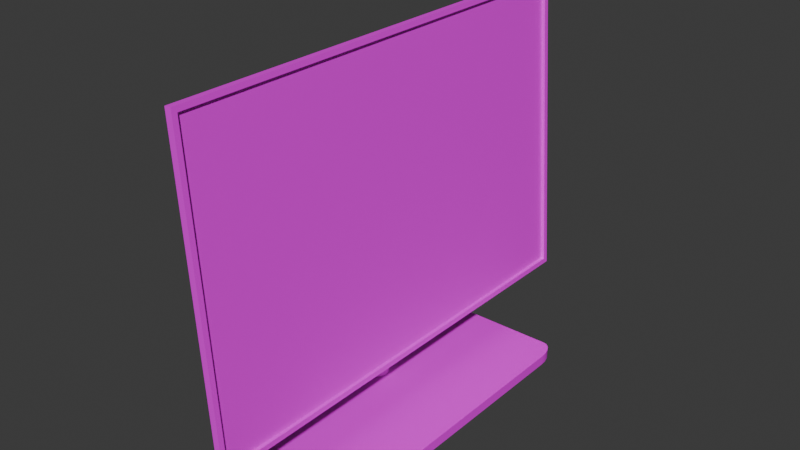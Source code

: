 # Source: monitor.blend  (saved by Blender 4.5.90; exported with 4.5.12 LTS)
import bpy
from mathutils import Matrix  # noqa: F401  (used for matrix-valued properties, if any)

bpy.ops.wm.read_factory_settings(use_empty=True)
scene = bpy.context.scene
scene.name = 'Scene'

# ---- images (referenced by path relative to the original .blend; pixels are not part of the script)
import os
ASSET_DIR = os.environ.get("B2B_ASSET_DIR", "")  # directory of the original .blend (textures are referenced by path, not embedded)
HERE = os.path.dirname(os.path.abspath(__file__))  # packed textures are extracted next to this script under _unpacked/

def load_image(name, relpath, width, height, colorspace="sRGB"):
    """Load a texture the original file referenced (path relative to the .blend, or extracted next to this script)."""
    p = next((c for c in (os.path.join(HERE, relpath), os.path.join(ASSET_DIR, relpath)) if relpath and os.path.exists(c)), "")
    if p:
        img = bpy.data.images.load(p, check_existing=True)
        img.name = name
    else:  # same state as the original file: an image datablock whose file is absent (Cycles renders it pink)
        img = bpy.data.images.new(name, width, height)
        img.source = "FILE"
        img.filepath = "//" + (relpath or name)
    img.colorspace_settings.name = colorspace
    return img
img_black_plastic_png = load_image('black_plastic.png', 'black_plastic.png', 1024, 1024, 'sRGB')
img_screen = load_image('screen', 'screen.png', 1024, 1024, 'sRGB')

# ---- materials (node trees are filled in below, after node groups)
mat_black_plastic = bpy.data.materials.new('black_plastic')
mat_black_plastic.alpha_threshold = 0.0
mat_black_plastic.roughness = 0.5
mat_black_plastic.line_color = (0.0, 0.0, 0.0, 1.0)
mat_screen = bpy.data.materials.new('screen')

# ---- material node trees
mat_black_plastic.use_nodes = True; mat_black_plastic.node_tree.nodes.clear()
_N = mat_black_plastic.node_tree.nodes; _L = mat_black_plastic.node_tree.links
n0 = _N.new('ShaderNodeOutputMaterial'); n0.name = 'Material Output'; n0.location = (332, 119)
n1 = _N.new('ShaderNodeBsdfPrincipled'); n1.name = 'Principled BSDF'; n1.location = (-68, 119)
n1.inputs[3].default_value = 1.45
n2 = _N.new('ShaderNodeTexImage'); n2.name = 'Текстура изображения'; n2.location = (-424, 128)
n2.image = img_black_plastic_png
_L.new(n1.outputs[0], n0.inputs[0])
_L.new(n2.outputs[0], n1.inputs[0])
n0.is_active_output = True
mat_screen.use_nodes = True; mat_screen.node_tree.nodes.clear()
_N = mat_screen.node_tree.nodes; _L = mat_screen.node_tree.links
n0 = _N.new('ShaderNodeBsdfPrincipled'); n0.name = 'Принципиальный BSDF'; n0.location = (-200, 100)
n1 = _N.new('ShaderNodeOutputMaterial'); n1.name = 'Вывод материала'; n1.location = (200, 100)
n2 = _N.new('ShaderNodeTexImage'); n2.name = 'Текстура изображения'; n2.location = (-490, 80)
n2.image = img_screen
_L.new(n0.outputs[0], n1.inputs[0])
_L.new(n2.outputs[0], n0.inputs[0])
n1.is_active_output = True

# ---- world
world_world = bpy.data.worlds.new('World'); scene.world = world_world
world_world.use_nodes = True; world_world.node_tree.nodes.clear()
_N = world_world.node_tree.nodes; _L = world_world.node_tree.links
n0 = _N.new('ShaderNodeOutputWorld'); n0.name = 'World Output'; n0.location = (200, 100)
n1 = _N.new('ShaderNodeBackground'); n1.name = 'Background'; n1.location = (-200, 100)
n1.inputs[0].default_value = (0.05088, 0.05088, 0.05088, 1.0)
_L.new(n1.outputs[0], n0.inputs[0])
n0.is_active_output = True
world_world.color = (0.05088, 0.05088, 0.05088)
world_world.sun_shadow_jitter_overblur = 0.0

# ---- meshes
me_monitor = bpy.data.meshes.new('monitor')
me_monitor.from_pydata([(0.1063, 0.225, 8.941e-10), (0.125, 0.1912, 8.941e-10), (0.112, 0.2233, 8.941e-10), (0.1173, 0.2186, 8.941e-10), (0.1214, 0.2111, 8.941e-10), (0.1241, 0.2017, 8.941e-10), (0.125, -0.1912, 8.941e-10), (0.1063, -0.225, 8.941e-10), (0.1241, -0.2017, 8.941e-10), (0.1214, -0.2111, 8.941e-10), (0.1173, -0.2186, 8.941e-10), (0.112, -0.2233, 8.941e-10), (-0.125, 0.1912, 8.941e-10), (-0.1063, 0.225, 8.941e-10), (-0.1241, 0.2017, 8.941e-10), (-0.1214, 0.2111, 8.941e-10), (-0.1173, 0.2186, 8.941e-10), (-0.112, 0.2233, 8.941e-10), (-0.1063, -0.225, 8.941e-10), (-0.125, -0.1912, 8.941e-10), (-0.112, -0.2233, 8.941e-10), (-0.1173, -0.2186, 8.941e-10), (-0.1214, -0.2111, 8.941e-10), (-0.1241, -0.2017, 8.941e-10), (0.1063, -0.225, 0.015), (0.125, -0.1912, 0.015), (0.112, -0.2233, 0.015), (0.1173, -0.2186, 0.015), (0.1214, -0.2111, 0.015), (0.1241, -0.2017, 0.015), (-0.125, -0.1912, 0.015), (-0.1063, -0.225, 0.015), (-0.1241, -0.2017, 0.015), (-0.1214, -0.2111, 0.015), (-0.1173, -0.2186, 0.015), (-0.112, -0.2233, 0.015), (0.125, 0.1912, 0.015), (0.1063, 0.225, 0.015), (0.1241, 0.2017, 0.015), (0.1214, 0.2111, 0.015), (0.1173, 0.2186, 0.015), (0.112, 0.2233, 0.015), (-0.1063, 0.225, 0.015), (-0.125, 0.1912, 0.015), (-0.112, 0.2233, 0.015), (-0.1173, 0.2186, 0.015), (-0.1214, 0.2111, 0.015), (-0.1241, 0.2017, 0.015), (-0.04707, 0.02, 0.015), (-0.04707, 0.024, 0.2817), (-0.03941, 0.01848, 0.015), (-0.03788, 0.02217, 0.2817), (-0.03292, 0.01414, 0.015), (-0.03009, 0.01697, 0.2817), (-0.02859, 0.007654, 0.015), (-0.02489, 0.009184, 0.2817), (-0.02707, 0.0, 0.015), (-0.02307, -2.328e-11, 0.2817), (-0.02859, -0.007654, 0.015), (-0.02489, -0.009184, 0.2817), (-0.03292, -0.01414, 0.015), (-0.03009, -0.01697, 0.2817), (-0.03941, -0.01848, 0.015), (-0.03788, -0.02217, 0.2817), (-0.04707, -0.02, 0.015), (-0.04707, -0.024, 0.2817), (-0.05472, -0.01848, 0.015), (-0.05625, -0.02217, 0.2817), (-0.06121, -0.01414, 0.015), (-0.06404, -0.01697, 0.2817), (-0.06554, -0.007654, 0.015), (-0.06924, -0.009184, 0.2817), (-0.06707, 0.0, 0.015), (-0.07107, -2.328e-11, 0.2817), (-0.06554, 0.007654, 0.015), (-0.06924, 0.009184, 0.2817), (-0.06121, 0.01414, 0.015), (-0.06404, 0.01697, 0.2817), (-0.05472, 0.01848, 0.015), (-0.05625, 0.02217, 0.2817), (-0.04627, 0.024, 0.2887), (-0.03732, 0.02217, 0.2867), (-0.02973, 0.01697, 0.2849), (-0.02465, 0.009184, 0.2838), (-0.02287, -2.328e-11, 0.2834), (-0.02465, -0.009184, 0.2838), (-0.02973, -0.01697, 0.2849), (-0.03732, -0.02217, 0.2867), (-0.04627, -0.024, 0.2887), (-0.05522, -0.02217, 0.2908), (-0.06282, -0.01697, 0.2925), (-0.06789, -0.009184, 0.2937), (-0.06967, -2.328e-11, 0.2941), (-0.06789, 0.009184, 0.2937), (-0.06282, 0.01697, 0.2925), (-0.05522, 0.02217, 0.2908), (-0.04393, 0.024, 0.2954), (-0.03565, 0.02217, 0.2914), (-0.02864, 0.01697, 0.2881), (-0.02395, 0.009184, 0.2858), (-0.0223, -2.328e-11, 0.285), (-0.02395, -0.009184, 0.2858), (-0.02864, -0.01697, 0.2881), (-0.03565, -0.02217, 0.2914), (-0.04393, -0.024, 0.2954), (-0.0522, -0.02217, 0.2994), (-0.05922, -0.01697, 0.3028), (-0.0639, -0.009184, 0.305), (-0.06555, -2.328e-11, 0.3058), (-0.0639, 0.009184, 0.305), (-0.05922, 0.01697, 0.3028), (-0.0522, 0.02217, 0.2994), (-0.04015, 0.024, 0.3014), (-0.03297, 0.02217, 0.2957), (-0.02688, 0.01697, 0.2908), (-0.02281, 0.009184, 0.2876), (-0.02139, -2.328e-11, 0.2865), (-0.02281, -0.009184, 0.2876), (-0.02688, -0.01697, 0.2908), (-0.03297, -0.02217, 0.2957), (-0.04015, -0.024, 0.3014), (-0.04733, -0.02217, 0.3072), (-0.05342, -0.01697, 0.312), (-0.05749, -0.009184, 0.3153), (-0.05891, -2.328e-11, 0.3164), (-0.05749, 0.009184, 0.3153), (-0.05342, 0.01697, 0.312), (-0.04733, 0.02217, 0.3072), (-0.03513, 0.024, 0.3064), (-0.02941, 0.02217, 0.2993), (-0.02455, 0.01697, 0.2932), (-0.02131, 0.009184, 0.2891), (-0.02017, -2.328e-11, 0.2877), (-0.02131, -0.009184, 0.2891), (-0.02455, -0.01697, 0.2932), (-0.02941, -0.02217, 0.2993), (-0.03513, -0.024, 0.3064), (-0.04086, -0.02217, 0.3136), (-0.04571, -0.01697, 0.3197), (-0.04896, -0.009184, 0.3238), (-0.0501, -2.328e-11, 0.3252), (-0.04896, 0.009184, 0.3238), (-0.04571, 0.01697, 0.3197), (-0.04086, 0.02217, 0.3136), (-0.02912, 0.024, 0.3102), (-0.02514, 0.02217, 0.3019), (-0.02176, 0.01697, 0.2949), (-0.0195, 0.009184, 0.2902), (-0.01871, -2.328e-11, 0.2886), (-0.0195, -0.009184, 0.2902), (-0.02176, -0.01697, 0.2949), (-0.02514, -0.02217, 0.3019), (-0.02912, -0.024, 0.3102), (-0.03311, -0.02217, 0.3185), (-0.03649, -0.01697, 0.3255), (-0.03874, -0.009184, 0.3302), (-0.03954, -2.328e-11, 0.3318), (-0.03874, 0.009184, 0.3302), (-0.03649, 0.01697, 0.3255), (-0.03311, 0.02217, 0.3185), (-0.02242, 0.024, 0.3126), (-0.02038, 0.02217, 0.3036), (-0.01865, 0.01697, 0.296), (-0.01749, 0.009184, 0.291), (-0.01708, -2.328e-11, 0.2892), (-0.01749, -0.009184, 0.291), (-0.01865, -0.01697, 0.296), (-0.02038, -0.02217, 0.3036), (-0.02242, -0.024, 0.3126), (-0.02447, -0.02217, 0.3215), (-0.0262, -0.01697, 0.3291), (-0.02736, -0.009184, 0.3342), (-0.02776, -2.328e-11, 0.336), (-0.02736, 0.009184, 0.3342), (-0.0262, 0.01697, 0.3291), (-0.02447, 0.02217, 0.3215), (-0.01537, 0.024, 0.3134), (-0.01537, 0.02217, 0.3042), (-0.01537, 0.01697, 0.2964), (-0.01537, 0.009184, 0.2912), (-0.01537, -2.328e-11, 0.2894), (-0.01537, -0.009184, 0.2912), (-0.01537, -0.01697, 0.2964), (-0.01537, -0.02217, 0.3042), (-0.01537, -0.024, 0.3134), (-0.01537, -0.02217, 0.3225), (-0.01537, -0.01697, 0.3303), (-0.01537, -0.009184, 0.3355), (-0.01537, -2.328e-11, 0.3374), (-0.01537, 0.009184, 0.3355), (-0.01537, 0.01697, 0.3303), (-0.01537, 0.02217, 0.3225), (-0.01229, 0.08, 0.3912), (-0.001749, 0.08, 0.2316), (-0.01229, -0.08, 0.3912), (-0.001749, -0.08, 0.2316), (-0.02227, 0.08, 0.3906), (-0.01173, 0.08, 0.2309), (-0.02227, -0.08, 0.3906), (-0.01173, -0.08, 0.2309), (-0.02283, -0.36, 0.5509), (-0.02283, 0.36, 0.5509), (0.008793, 0.36, 0.07194), (0.008793, -0.36, 0.07194), (-0.01233, -0.352, 0.5436), (-0.01233, 0.352, 0.5436), (0.01824, 0.352, 0.08058), (0.01824, -0.352, 0.08058), (-0.01285, -0.36, 0.5516), (-0.01285, 0.36, 0.5516), (0.01877, 0.36, 0.0726), (0.01877, -0.36, 0.0726), (-0.01732, -0.352, 0.5432), (-0.01732, 0.352, 0.5432), (0.01325, 0.352, 0.08025), (0.01325, -0.352, 0.08025)], [], [(36, 1, 5, 38), (38, 5, 4, 39), (39, 4, 3, 40), (40, 3, 2, 41), (41, 2, 0, 37), (18, 31, 35, 20), (20, 35, 34, 21), (21, 34, 33, 22), (22, 33, 32, 23), (23, 32, 30, 19), (24, 7, 11, 26), (26, 11, 10, 27), (27, 10, 9, 28), (28, 9, 8, 29), (29, 8, 6, 25), (42, 13, 17, 44), (44, 17, 16, 45), (45, 16, 15, 46), (46, 15, 14, 47), (47, 14, 12, 43), (13, 42, 37, 0), (1, 36, 25, 6), (12, 14, 15, 16, 17, 13, 0, 2, 3, 4, 5, 1, 6, 8, 9, 10, 11, 7, 18, 20, 21, 22, 23, 19), (7, 24, 31, 18), (19, 30, 43, 12), (24, 26, 27, 28, 29, 25, 36, 38, 39, 40, 41, 37, 42, 44, 45, 46, 47, 43, 30, 32, 33, 34, 35, 31), (48, 49, 51, 50), (50, 51, 53, 52), (52, 53, 55, 54), (54, 55, 57, 56), (56, 57, 59, 58), (58, 59, 61, 60), (60, 61, 63, 62), (62, 63, 65, 64), (64, 65, 67, 66), (66, 67, 69, 68), (68, 69, 71, 70), (70, 71, 73, 72), (72, 73, 75, 74), (74, 75, 77, 76), (79, 77, 94, 95), (76, 77, 79, 78), (78, 79, 49, 48), (48, 50, 52, 54, 56, 58, 60, 62, 64, 66, 68, 70, 72, 74, 76, 78), (91, 90, 106, 107), (55, 53, 82, 83), (65, 63, 87, 88), (51, 49, 80, 81), (75, 73, 92, 93), (61, 59, 85, 86), (71, 69, 90, 91), (49, 79, 95, 80), (57, 55, 83, 84), (67, 65, 88, 89), (77, 75, 93, 94), (53, 51, 81, 82), (63, 61, 86, 87), (73, 71, 91, 92), (59, 57, 84, 85), (69, 67, 89, 90), (97, 96, 112, 113), (84, 83, 99, 100), (92, 91, 107, 108), (85, 84, 100, 101), (93, 92, 108, 109), (86, 85, 101, 102), (94, 93, 109, 110), (87, 86, 102, 103), (95, 94, 110, 111), (88, 87, 103, 104), (81, 80, 96, 97), (80, 95, 111, 96), (89, 88, 104, 105), (82, 81, 97, 98), (90, 89, 105, 106), (83, 82, 98, 99), (118, 117, 133, 134), (96, 111, 127, 112), (105, 104, 120, 121), (98, 97, 113, 114), (106, 105, 121, 122), (99, 98, 114, 115), (107, 106, 122, 123), (100, 99, 115, 116), (108, 107, 123, 124), (101, 100, 116, 117), (109, 108, 124, 125), (102, 101, 117, 118), (110, 109, 125, 126), (103, 102, 118, 119), (111, 110, 126, 127), (104, 103, 119, 120), (139, 138, 154, 155), (126, 125, 141, 142), (119, 118, 134, 135), (127, 126, 142, 143), (120, 119, 135, 136), (113, 112, 128, 129), (112, 127, 143, 128), (121, 120, 136, 137), (114, 113, 129, 130), (122, 121, 137, 138), (115, 114, 130, 131), (123, 122, 138, 139), (116, 115, 131, 132), (124, 123, 139, 140), (117, 116, 132, 133), (125, 124, 140, 141), (144, 159, 175, 160), (132, 131, 147, 148), (140, 139, 155, 156), (133, 132, 148, 149), (141, 140, 156, 157), (134, 133, 149, 150), (142, 141, 157, 158), (135, 134, 150, 151), (143, 142, 158, 159), (136, 135, 151, 152), (129, 128, 144, 145), (128, 143, 159, 144), (137, 136, 152, 153), (130, 129, 145, 146), (138, 137, 153, 154), (131, 130, 146, 147), (174, 173, 189, 190), (153, 152, 168, 169), (146, 145, 161, 162), (154, 153, 169, 170), (147, 146, 162, 163), (155, 154, 170, 171), (148, 147, 163, 164), (156, 155, 171, 172), (149, 148, 164, 165), (157, 156, 172, 173), (150, 149, 165, 166), (158, 157, 173, 174), (151, 150, 166, 167), (159, 158, 174, 175), (152, 151, 167, 168), (145, 144, 160, 161), (177, 176, 191, 190, 189, 188, 187, 186, 185, 184, 183, 182, 181, 180, 179, 178), (167, 166, 182, 183), (175, 174, 190, 191), (168, 167, 183, 184), (161, 160, 176, 177), (160, 175, 191, 176), (169, 168, 184, 185), (162, 161, 177, 178), (170, 169, 185, 186), (163, 162, 178, 179), (171, 170, 186, 187), (164, 163, 179, 180), (172, 171, 187, 188), (165, 164, 180, 181), (173, 172, 188, 189), (166, 165, 181, 182), (194, 200, 201, 192), (194, 198, 199, 195), (198, 196, 197, 199), (196, 192, 193, 197), (194, 192, 196, 198), (199, 197, 193, 195), (202, 210, 211, 203), (195, 203, 200, 194), (192, 201, 202, 193), (193, 202, 203, 195), (205, 213, 214, 206), (200, 208, 209, 201), (203, 211, 208, 200), (201, 209, 210, 202), (205, 209, 208, 204), (206, 210, 209, 205), (207, 211, 210, 206), (204, 208, 211, 207), (213, 212, 215, 214), (206, 214, 215, 207), (204, 212, 213, 205), (207, 215, 212, 204)])
me_monitor.polygons.foreach_set('use_smooth', [1, 1, 1, 1, 1, 1, 1, 1, 1, 1, 1, 1, 1, 1, 1, 1, 1, 1, 1, 1, 1, 1, 1, 1, 1, 1, 1, 1, 1, 1, 1, 1, 1, 1, 1, 1, 1, 1, 1, 1, 1, 1, 1, 1, 1, 1, 1, 1, 1, 1, 1, 1, 1, 1, 1, 1, 1, 1, 1, 1, 1, 1, 1, 1, 1, 1, 1, 1, 1, 1, 1, 1, 1, 1, 1, 1, 1, 1, 1, 1, 1, 1, 1, 1, 1, 1, 1, 1, 1, 1, 1, 1, 1, 1, 1, 1, 1, 1, 1, 1, 1, 1, 1, 1, 1, 1, 1, 1, 1, 1, 1, 1, 1, 1, 1, 1, 1, 1, 1, 1, 1, 1, 1, 1, 1, 1, 1, 1, 1, 1, 1, 1, 1, 1, 1, 1, 1, 1, 1, 1, 1, 1, 1, 1, 1, 1, 1, 1, 1, 1, 1, 1, 1, 1, 1, 1, 0, 0, 0, 0, 0, 0, 0, 0, 0, 0, 0, 0, 0, 0, 0, 0, 0, 0, 0, 0, 0, 0])
me_monitor.polygons.foreach_set('material_index', [0, 0, 0, 0, 0, 0, 0, 0, 0, 0, 0, 0, 0, 0, 0, 0, 0, 0, 0, 0, 0, 0, 0, 0, 0, 0, 0, 0, 0, 0, 0, 0, 0, 0, 0, 0, 0, 0, 0, 0, 0, 0, 0, 0, 0, 0, 0, 0, 0, 0, 0, 0, 0, 0, 0, 0, 0, 0, 0, 0, 0, 0, 0, 0, 0, 0, 0, 0, 0, 0, 0, 0, 0, 0, 0, 0, 0, 0, 0, 0, 0, 0, 0, 0, 0, 0, 0, 0, 0, 0, 0, 0, 0, 0, 0, 0, 0, 0, 0, 0, 0, 0, 0, 0, 0, 0, 0, 0, 0, 0, 0, 0, 0, 0, 0, 0, 0, 0, 0, 0, 0, 0, 0, 0, 0, 0, 0, 0, 0, 0, 0, 0, 0, 0, 0, 0, 0, 0, 0, 0, 0, 0, 0, 0, 0, 0, 0, 0, 0, 0, 0, 0, 0, 0, 0, 0, 0, 0, 0, 0, 0, 0, 0, 0, 0, 0, 0, 0, 0, 0, 0, 0, 0, 0, 1, 0, 0, 0])
_k = set([(0, 2), (0, 13), (1, 5), (1, 6), (2, 3), (3, 4), (4, 5), (6, 8), (7, 11), (7, 18), (8, 9), (9, 10), (10, 11), (12, 14), (12, 19), (13, 17), (14, 15), (15, 16), (16, 17), (18, 20), (19, 23), (20, 21), (21, 22), (22, 23), (24, 26), (24, 31), (25, 29), (25, 36), (26, 27), (27, 28), (28, 29), (30, 32), (30, 43), (31, 35), (32, 33), (33, 34), (34, 35), (36, 38), (37, 41), (37, 42), (38, 39), (39, 40), (40, 41), (42, 44), (43, 47), (44, 45), (45, 46), (46, 47), (48, 50), (48, 78), (50, 52), (52, 54), (54, 56), (56, 58), (58, 60), (60, 62), (62, 64), (64, 66), (66, 68), (68, 70), (70, 72), (72, 74), (74, 76), (76, 78), (176, 177), (176, 191), (177, 178), (178, 179), (179, 180), (180, 181), (181, 182), (182, 183), (183, 184), (184, 185), (185, 186), (186, 187), (187, 188), (188, 189), (189, 190), (190, 191)])
me_monitor.attributes.new('sharp_edge', 'BOOLEAN', 'EDGE').data.foreach_set('value', [ (min(e.vertices), max(e.vertices)) in _k for e in me_monitor.edges])
_uv = me_monitor.uv_layers.new(name='UVMap')
_uv.uv.foreach_set('vector', [0.625, 0.5188, 0.375, 0.5188, 0.3741, 0.513, 0.625, 0.5115, 0.625, 0.5115, 0.3741, 0.513, 0.3715, 0.5077, 0.625, 0.5026, 0.625, 0.5026, 0.3715, 0.5077, 0.3674, 0.5033, 0.625, 0.4941, 0.625, 0.4941, 0.3674, 0.5033, 0.3623, 0.5006, 0.625, 0.4874, 0.625, 0.4874, 0.3623, 0.5006, 0.362, 0.4943, 0.625, 0.4812, 0.375, 0.9812, 0.625, 0.9812, 0.625, 0.987, 0.375, 0.987, 0.375, 0.987, 0.625, 0.987, 0.625, 1.0, 0.375, 1.0, 0.375, 0.0, 0.625, 0.02476, 0.625, 0.01655, 0.375, 0.007729, 0.375, 0.007729, 0.625, 0.01655, 0.625, 0.01511, 0.375, 0.01296, 0.375, 0.01296, 0.625, 0.01511, 0.625, 0.01875, 0.375, 0.01875, 0.625, 0.7166, 0.362, 0.7557, 0.3623, 0.7494, 0.625, 0.712, 0.625, 0.712, 0.3623, 0.7494, 0.3674, 0.7467, 0.625, 0.7257, 0.625, 0.7257, 0.3674, 0.7467, 0.3715, 0.7423, 0.625, 0.7335, 0.625, 0.7335, 0.3715, 0.7423, 0.3741, 0.737, 0.625, 0.7349, 0.625, 0.7349, 0.3741, 0.737, 0.375, 0.7313, 0.625, 0.7312, 0.625, 0.2688, 0.375, 0.2687, 0.375, 0.263, 0.625, 0.2626, 0.625, 0.2626, 0.375, 0.263, 0.375, 0.2577, 0.625, 0.2559, 0.625, 0.2559, 0.375, 0.2577, 0.375, 0.2423, 0.625, 0.2474, 0.625, 0.2474, 0.375, 0.2423, 0.375, 0.237, 0.625, 0.2385, 0.625, 0.2385, 0.375, 0.237, 0.375, 0.2313, 0.625, 0.2313, 0.375, 0.2687, 0.625, 0.2688, 0.625, 0.4812, 0.362, 0.4943, 0.375, 0.5188, 0.625, 0.5188, 0.625, 0.7312, 0.375, 0.7313, 0.125, 0.5188, 0.1259, 0.513, 0.1286, 0.5077, 0.1327, 0.5036, 0.138, 0.5009, 0.1437, 0.5, 0.362, 0.4943, 0.3623, 0.5006, 0.3674, 0.5033, 0.3715, 0.5077, 0.3741, 0.513, 0.375, 0.5188, 0.375, 0.7313, 0.3741, 0.737, 0.3715, 0.7423, 0.3674, 0.7467, 0.3623, 0.7494, 0.362, 0.7557, 0.1437, 0.75, 0.138, 0.7491, 0.1327, 0.7464, 0.1286, 0.7423, 0.1259, 0.737, 0.125, 0.7313, 0.362, 0.7557, 0.625, 0.7166, 0.625, 0.9812, 0.375, 0.9812, 0.375, 0.01875, 0.625, 0.01875, 0.625, 0.2313, 0.375, 0.2313, 0.625, 0.7166, 0.625, 0.712, 0.625, 0.7257, 0.625, 0.7335, 0.625, 0.7349, 0.625, 0.7312, 0.625, 0.5188, 0.625, 0.5115, 0.625, 0.5026, 0.625, 0.4941, 0.625, 0.4874, 0.625, 0.4812, 0.625, 0.2688, 0.625, 0.2626, 0.625, 0.2559, 0.625, 0.2474, 0.625, 0.2385, 0.625, 0.2313, 0.625, 0.01875, 0.625, 0.01511, 0.625, 0.01655, 0.625, 0.02476, 0.625, 0.03923, 0.625, 0.05625, 0.0, 0.0, 0.0, 0.0, 0.0, 0.0, 0.0, 0.0, 0.0, 0.0, 0.0, 0.0, 0.0, 0.0, 0.0, 0.0, 0.0, 0.0, 0.0, 0.0, 0.0, 0.0, 0.0, 0.0, 0.0, 0.0, 0.0, 0.0, 0.0, 0.0, 0.0, 0.0, 0.0, 0.0, 0.0, 0.0, 0.0, 0.0, 0.0, 0.0, 0.0, 0.0, 0.0, 0.0, 0.0, 0.0, 0.0, 0.0, 0.0, 0.0, 0.0, 0.0, 0.0, 0.0, 0.0, 0.0, 0.0, 0.0, 0.0, 0.0, 0.0, 0.0, 0.0, 0.0, 0.0, 0.0, 0.0, 0.0, 0.0, 0.0, 0.0, 0.0, 0.0, 0.0, 0.0, 0.0, 0.0, 0.0, 0.0, 0.0, 0.0, 0.0, 0.0, 0.0, 0.0, 0.0, 0.0, 0.0, 0.0, 0.0, 0.0, 0.0, 0.0, 0.0, 0.0, 0.0, 0.0, 0.0, 0.0, 0.0, 0.0, 0.0, 0.0, 0.0, 0.0, 0.0, 0.0, 0.0, 0.0, 0.0, 0.0, 0.0, 0.0, 0.0, 0.0, 0.0, 0.0, 0.0, 0.0, 0.0, 0.0, 0.0, 0.0, 0.0, 0.0, 0.0, 0.0, 0.0, 0.0, 0.0, 0.0, 0.0, 0.0, 0.0, 0.0, 0.0, 0.0, 0.0, 0.0, 0.0, 0.0, 0.0, 0.0, 0.0, 0.0, 0.0, 0.0, 0.0, 0.0, 0.0, 0.0, 0.0, 0.0, 0.0, 0.0, 0.0, 0.0, 0.0, 0.0, 0.0, 0.0, 0.0, 0.0, 0.0, 0.0, 0.0, 0.0, 0.0, 0.0, 0.0, 0.0, 0.0, 0.0, 0.0, 0.0, 0.0, 0.0, 0.0, 0.0, 0.0, 0.0, 0.0, 0.0, 0.0, 0.0, 0.0, 0.0, 0.0, 0.0, 0.0, 0.0, 0.0, 0.0, 0.0, 0.0, 0.0, 0.0, 0.0, 0.0, 0.0, 0.0, 0.0, 0.0, 0.0, 0.0, 0.0, 0.0, 0.0, 0.0, 0.0, 0.0, 0.0, 0.0, 0.0, 0.0, 0.0, 0.0, 0.0, 0.0, 0.0, 0.0, 0.0, 0.0, 0.0, 0.0, 0.0, 0.0, 0.0, 0.0, 0.0, 0.0, 0.0, 0.0, 0.0, 0.0, 0.0, 0.0, 0.0, 0.0, 0.0, 0.0, 0.0, 0.0, 0.0, 0.0, 0.0, 0.0, 0.0, 0.0, 0.0, 0.0, 0.0, 0.0, 0.0, 0.0, 0.0, 0.0, 0.0, 0.0, 0.0, 0.0, 0.0, 0.0, 0.0, 0.0, 0.0, 0.0, 0.0, 0.0, 0.0, 0.0, 0.0, 0.0, 0.0, 0.0, 0.0, 0.0, 0.0, 0.0, 0.0, 0.0, 0.0, 0.0, 0.0, 0.0, 0.0, 0.0, 0.0, 0.0, 0.0, 0.0, 0.0, 0.0, 0.0, 0.0, 0.0, 0.0, 0.0, 0.0, 0.0, 0.0, 0.0, 0.0, 0.0, 0.0, 0.0, 0.0, 0.0, 0.0, 0.0, 0.0, 0.0, 0.0, 0.0, 0.0, 0.0, 0.0, 0.0, 0.0, 0.0, 0.0, 0.0, 0.0, 0.0, 0.0, 0.0, 0.0, 0.0, 0.0, 0.0, 0.0, 0.0, 0.0, 0.0, 0.0, 0.0, 0.0, 0.0, 0.0, 0.0, 0.0, 0.0, 0.0, 0.0, 0.0, 0.0, 0.0, 0.0, 0.0, 0.0, 0.0, 0.0, 0.0, 0.0, 0.0, 0.0, 0.0, 0.0, 0.0, 0.0, 0.0, 0.0, 0.0, 0.0, 0.0, 0.0, 0.0, 0.0, 0.0, 0.0, 0.0, 0.0, 0.0, 0.0, 0.0, 0.0, 0.0, 0.0, 0.0, 0.0, 0.0, 0.0, 0.0, 0.0, 0.0, 0.0, 0.0, 0.0, 0.0, 0.0, 0.0, 0.0, 0.0, 0.0, 0.0, 0.0, 0.0, 0.0, 0.0, 0.0, 0.0, 0.0, 0.0, 0.0, 0.0, 0.0, 0.0, 0.0, 0.0, 0.0, 0.0, 0.0, 0.0, 0.0, 0.0, 0.0, 0.0, 0.0, 0.0, 0.0, 0.0, 0.0, 0.0, 0.0, 0.0, 0.0, 0.0, 0.0, 0.0, 0.0, 0.0, 0.0, 0.0, 0.0, 0.0, 0.0, 0.0, 0.0, 0.0, 0.0, 0.0, 0.0, 0.0, 0.0, 0.0, 0.0, 0.0, 0.0, 0.0, 0.0, 0.0, 0.0, 0.0, 0.0, 0.0, 0.0, 0.0, 0.0, 0.0, 0.0, 0.0, 0.0, 0.0, 0.0, 0.0, 0.0, 0.0, 0.0, 0.0, 0.0, 0.0, 0.0, 0.0, 0.0, 0.0, 0.0, 0.0, 0.0, 0.0, 0.0, 0.0, 0.0, 0.0, 0.0, 0.0, 0.0, 0.0, 0.0, 0.0, 0.0, 0.0, 0.0, 0.0, 0.0, 0.0, 0.0, 0.0, 0.0, 0.0, 0.0, 0.0, 0.0, 0.0, 0.0, 0.0, 0.0, 0.0, 0.0, 0.0, 0.0, 0.0, 0.0, 0.0, 0.0, 0.0, 0.0, 0.0, 0.0, 0.0, 0.0, 0.0, 0.0, 0.0, 0.0, 0.0, 0.0, 0.0, 0.0, 0.0, 0.0, 0.0, 0.0, 0.0, 0.0, 0.0, 0.0, 0.0, 0.0, 0.0, 0.0, 0.0, 0.0, 0.0, 0.0, 0.0, 0.0, 0.0, 0.0, 0.0, 0.0, 0.0, 0.0, 0.0, 0.0, 0.0, 0.0, 0.0, 0.0, 0.0, 0.0, 0.0, 0.0, 0.0, 0.0, 0.0, 0.0, 0.0, 0.0, 0.0, 0.0, 0.0, 0.0, 0.0, 0.0, 0.0, 0.0, 0.0, 0.0, 0.0, 0.0, 0.0, 0.0, 0.0, 0.0, 0.0, 0.0, 0.0, 0.0, 0.0, 0.0, 0.0, 0.0, 0.0, 0.0, 0.0, 0.0, 0.0, 0.0, 0.0, 0.0, 0.0, 0.0, 0.0, 0.0, 0.0, 0.0, 0.0, 0.0, 0.0, 0.0, 0.0, 0.0, 0.0, 0.0, 0.0, 0.0, 0.0, 0.0, 0.0, 0.0, 0.0, 0.0, 0.0, 0.0, 0.0, 0.0, 0.0, 0.0, 0.0, 0.0, 0.0, 0.0, 0.0, 0.0, 0.0, 0.0, 0.0, 0.0, 0.0, 0.0, 0.0, 0.0, 0.0, 0.0, 0.0, 0.0, 0.0, 0.0, 0.0, 0.0, 0.0, 0.0, 0.0, 0.0, 0.0, 0.0, 0.0, 0.0, 0.0, 0.0, 0.0, 0.0, 0.0, 0.0, 0.0, 0.0, 0.0, 0.0, 0.0, 0.0, 0.0, 0.0, 0.0, 0.0, 0.0, 0.0, 0.0, 0.0, 0.0, 0.0, 0.0, 0.0, 0.0, 0.0, 0.0, 0.0, 0.0, 0.0, 0.0, 0.0, 0.0, 0.0, 0.0, 0.0, 0.0, 0.0, 0.0, 0.0, 0.0, 0.0, 0.0, 0.0, 0.0, 0.0, 0.0, 0.0, 0.0, 0.0, 0.0, 0.0, 0.0, 0.0, 0.0, 0.0, 0.0, 0.0, 0.0, 0.0, 0.0, 0.0, 0.0, 0.0, 0.0, 0.0, 0.0, 0.0, 0.0, 0.0, 0.0, 0.0, 0.0, 0.0, 0.0, 0.0, 0.0, 0.0, 0.0, 0.0, 0.0, 0.0, 0.0, 0.0, 0.0, 0.0, 0.0, 0.0, 0.0, 0.0, 0.0, 0.0, 0.0, 0.0, 0.0, 0.0, 0.0, 0.0, 0.0, 0.0, 0.0, 0.0, 0.0, 0.0, 0.0, 0.0, 0.0, 0.0, 0.0, 0.0, 0.0, 0.0, 0.0, 0.0, 0.0, 0.0, 0.0, 0.0, 0.0, 0.0, 0.0, 0.0, 0.0, 0.0, 0.0, 0.0, 0.0, 0.0, 0.0, 0.0, 0.0, 0.0, 0.0, 0.0, 0.0, 0.0, 0.0, 0.0, 0.0, 0.0, 0.0, 0.0, 0.0, 0.0, 0.0, 0.0, 0.0, 0.0, 0.0, 0.0, 0.0, 0.0, 0.0, 0.0, 0.0, 0.0, 0.0, 0.0, 0.0, 0.0, 0.0, 0.0, 0.0, 0.0, 0.0, 0.0, 0.0, 0.0, 0.0, 0.0, 0.0, 0.0, 0.0, 0.0, 0.0, 0.0, 0.0, 0.0, 0.0, 0.0, 0.0, 0.0, 0.0, 0.0, 0.0, 0.0, 0.0, 0.0, 0.0, 0.0, 0.0, 0.0, 0.0, 0.0, 0.0, 0.0, 0.0, 0.0, 0.0, 0.0, 0.0, 0.0, 0.0, 0.0, 0.0, 0.0, 0.0, 0.0, 0.0, 0.0, 0.0, 0.0, 0.0, 0.0, 0.0, 0.0, 0.0, 0.0, 0.0, 0.0, 0.0, 0.0, 0.0, 0.0, 0.0, 0.0, 0.0, 0.0, 0.0, 0.0, 0.0, 0.0, 0.0, 0.0, 0.0, 0.0, 0.0, 0.0, 0.0, 0.0, 0.0, 0.0, 0.0, 0.0, 0.0, 0.0, 0.0, 0.0, 0.0, 0.0, 0.0, 0.0, 0.0, 0.0, 0.0, 0.0, 0.0, 0.0, 0.0, 0.0, 0.0, 0.0, 0.0, 0.0, 0.0, 0.0, 0.0, 0.0, 0.0, 0.0, 0.0, 0.0, 0.0, 0.0, 0.0, 0.0, 0.0, 0.0, 0.0, 0.0, 0.0, 0.0, 0.0, 0.0, 0.0, 0.0, 0.0, 0.0, 0.0, 0.0, 0.0, 0.0, 0.0, 0.0, 0.0, 0.0, 0.0, 0.0, 0.0, 0.0, 0.0, 0.0, 0.0, 0.0, 0.0, 0.0, 0.0, 0.0, 0.0, 0.0, 0.0, 0.0, 0.0, 0.0, 0.0, 0.0, 0.0, 0.0, 0.0, 0.0, 0.0, 0.0, 0.0, 0.0, 0.0, 0.0, 0.0, 0.0, 0.0, 0.0, 0.0, 0.0, 0.0, 0.0, 0.0, 0.0, 0.0, 0.0, 0.0, 0.0, 0.0, 0.0, 0.0, 0.0, 0.0, 0.0, 0.0, 0.0, 0.0, 0.0, 0.0, 0.0, 0.0, 0.0, 0.0, 0.0, 0.0, 0.0, 0.0, 0.0, 0.0, 0.0, 0.0, 0.0, 0.0, 0.0, 0.0, 0.0, 0.0, 0.0, 0.0, 0.0, 0.0, 0.0, 0.0, 0.0, 0.0, 0.0, 0.0, 0.0, 0.0, 0.0, 0.0, 0.0, 0.0, 0.0, 0.0, 0.0, 0.0, 0.0, 0.0, 0.0, 0.0, 0.0, 0.0, 0.0, 0.0, 0.0, 0.0, 0.0, 0.0, 0.0, 0.0, 0.0, 0.0, 0.0, 0.0, 0.0, 0.0, 0.0, 0.0, 0.0, 0.0, 0.0, 0.0, 0.0, 0.0, 0.0, 0.0, 0.0, 0.0, 0.0, 0.0, 0.0, 0.0, 0.0, 0.0, 0.0, 0.0, 0.0, 0.0, 0.0, 0.0, 0.0, 0.0, 0.0, 0.0, 0.0, 0.0, 0.0, 0.0, 0.0, 0.0, 0.0, 0.0, 0.0, 0.0, 0.0, 0.0, 0.0, 0.0, 0.0, 0.0, 0.0, 0.0, 0.0, 0.0, 0.0, 0.0, 0.0, 0.0, 0.0, 0.0, 0.0, 0.0, 0.0, 0.0, 0.0, 0.0, 0.0, 0.0, 0.0, 0.0, 0.0, 0.0, 0.0, 0.0, 0.0, 0.0, 0.0, 0.0, 0.0, 0.0, 0.0, 0.0, 0.0, 0.0, 0.0, 0.0, 0.0, 0.0, 0.0, 0.0, 0.0, 0.0, 0.0, 0.0, 0.0, 0.0, 0.0, 0.0, 0.0, 0.0, 0.0, 0.0, 0.0, 0.0, 0.0, 0.0, 0.0, 0.0, 0.0, 0.0, 0.0, 0.0, 0.0, 0.0, 0.0, 0.0, 0.0, 0.0, 0.0, 0.0, 0.0, 0.0, 0.0, 0.0, 0.0, 0.0, 0.0, 0.0, 0.0, 0.0, 0.0, 0.0, 0.0, 0.0, 0.0, 0.0, 0.0, 0.0, 0.0, 0.0, 0.0, 0.0, 0.0, 0.0, 0.0, 0.0, 0.0, 0.0, 0.0, 0.0, 0.0, 0.0, 0.0, 0.0, 0.0, 0.0, 0.0, 0.0, 0.0, 0.0, 0.0, 0.0, 0.0, 0.0, 0.0, 0.0, 0.0, 0.0, 0.0, 0.0, 0.0, 0.0, 0.0, 0.0, 0.0, 0.0, 0.0, 0.0, 0.0, 0.0, 0.0, 0.0, 0.0, 0.0, 0.0, 0.0, 0.0, 0.0, 0.0, 0.0, 0.0, 0.0, 0.0, 0.0, 0.0, 0.0, 0.0, 0.0, 0.0, 0.0, 0.0, 0.0, 0.0])
_uv = me_monitor.uv_layers.new(name='UVКарта')
_uv.uv.foreach_set('vector', [0.0, 0.0, 0.0, 0.0, 0.0, 0.0, 0.0, 0.0, 0.0, 0.0, 0.0, 0.0, 0.0, 0.0, 0.0, 0.0, 0.0, 0.0, 0.0, 0.0, 0.0, 0.0, 0.0, 0.0, 0.0, 0.0, 0.0, 0.0, 0.0, 0.0, 0.0, 0.0, 0.0, 0.0, 0.0, 0.0, 0.0, 0.0, 0.0, 0.0, 0.0, 0.0, 0.0, 0.0, 0.0, 0.0, 0.0, 0.0, 0.0, 0.0, 0.0, 0.0, 0.0, 0.0, 0.0, 0.0, 0.0, 0.0, 0.0, 0.0, 0.0, 0.0, 0.0, 0.0, 0.0, 0.0, 0.0, 0.0, 0.0, 0.0, 0.0, 0.0, 0.0, 0.0, 0.0, 0.0, 0.0, 0.0, 0.0, 0.0, 0.0, 0.0, 0.0, 0.0, 0.0, 0.0, 0.0, 0.0, 0.0, 0.0, 0.0, 0.0, 0.0, 0.0, 0.0, 0.0, 0.0, 0.0, 0.0, 0.0, 0.0, 0.0, 0.0, 0.0, 0.0, 0.0, 0.0, 0.0, 0.0, 0.0, 0.0, 0.0, 0.0, 0.0, 0.0, 0.0, 0.0, 0.0, 0.0, 0.0, 0.0, 0.0, 0.0, 0.0, 0.0, 0.0, 0.0, 0.0, 0.0, 0.0, 0.0, 0.0, 0.0, 0.0, 0.0, 0.0, 0.0, 0.0, 0.0, 0.0, 0.0, 0.0, 0.0, 0.0, 0.0, 0.0, 0.0, 0.0, 0.0, 0.0, 0.0, 0.0, 0.0, 0.0, 0.0, 0.0, 0.0, 0.0, 0.0, 0.0, 0.0, 0.0, 0.0, 0.0, 0.0, 0.0, 0.0, 0.0, 0.0, 0.0, 0.0, 0.0, 0.0, 0.0, 0.0, 0.0, 0.0, 0.0, 0.0, 0.0, 0.0, 0.0, 0.0, 0.0, 0.0, 0.0, 0.0, 0.0, 0.0, 0.0, 0.0, 0.0, 0.0, 0.0, 0.0, 0.0, 0.0, 0.0, 0.0, 0.0, 0.0, 0.0, 0.0, 0.0, 0.0, 0.0, 0.0, 0.0, 0.0, 0.0, 0.0, 0.0, 0.0, 0.0, 0.0, 0.0, 0.0, 0.0, 0.0, 0.0, 0.0, 0.0, 0.0, 0.0, 0.0, 0.0, 0.0, 0.0, 0.0, 0.0, 0.0, 0.0, 0.0, 0.0, 0.0, 0.0, 0.0, 0.0, 0.0, 0.0, 0.0, 0.0, 0.0, 0.0, 0.0, 0.0, 0.0, 0.0, 0.0, 0.0, 0.0, 0.0, 0.0, 0.0, 0.0, 0.0, 0.0, 0.0, 0.0, 0.0, 0.0, 0.0, 0.0, 0.0, 0.0, 0.0, 0.0, 0.0, 0.0, 0.0, 0.0, 0.0, 0.0, 0.0, 0.0, 0.0, 0.0, 0.0, 0.0, 0.0, 0.0, 0.0, 0.0, 0.0, 0.0, 0.0, 0.0, 0.0, 1.0, 0.5, 1.0, 1.0, 0.9375, 1.0, 0.9375, 0.5, 0.9375, 0.5, 0.9375, 1.0, 0.875, 1.0, 0.875, 0.5, 0.875, 0.5, 0.875, 1.0, 0.8125, 1.0, 0.8125, 0.5, 0.8125, 0.5, 0.8125, 1.0, 0.75, 1.0, 0.75, 0.5, 0.75, 0.5, 0.75, 1.0, 0.6875, 1.0, 0.6875, 0.5, 0.6875, 0.5, 0.6875, 1.0, 0.625, 1.0, 0.625, 0.5, 0.625, 0.5, 0.625, 1.0, 0.5625, 1.0, 0.5625, 0.5, 0.5625, 0.5, 0.5625, 1.0, 0.5, 1.0, 0.5, 0.5, 0.5, 0.5, 0.5, 1.0, 0.4375, 1.0, 0.4375, 0.5, 0.4375, 0.5, 0.4375, 1.0, 0.375, 1.0, 0.375, 0.5, 0.375, 0.5, 0.375, 1.0, 0.3125, 1.0, 0.3125, 0.5, 0.3125, 0.5, 0.3125, 1.0, 0.25, 1.0, 0.25, 0.5, 0.25, 0.5, 0.25, 1.0, 0.1875, 1.0, 0.1875, 0.5, 0.1875, 0.5, 0.1875, 1.0, 0.125, 1.0, 0.125, 0.5, 0.0625, 1.0, 0.125, 1.0, 0.125, 1.0, 0.0625, 1.0, 0.125, 0.5, 0.125, 1.0, 0.0625, 1.0, 0.0625, 0.5, 0.0625, 0.5, 0.0625, 1.0, 0.0, 1.0, 0.0, 0.5, 0.75, 0.49, 0.8418, 0.4717, 0.9197, 0.4197, 0.9717, 0.3418, 0.99, 0.25, 0.9717, 0.1582, 0.9197, 0.08029, 0.8418, 0.02827, 0.75, 0.01, 0.6582, 0.02827, 0.5803, 0.08029, 0.5283, 0.1582, 0.51, 0.25, 0.5283, 0.3418, 0.5803, 0.4197, 0.6582, 0.4717, 0.3125, 1.0, 0.375, 1.0, 0.375, 1.0, 0.3125, 1.0, 0.8125, 1.0, 0.875, 1.0, 0.875, 1.0, 0.8125, 1.0, 0.5, 1.0, 0.5625, 1.0, 0.5625, 1.0, 0.5, 1.0, 0.9375, 1.0, 1.0, 1.0, 1.0, 1.0, 0.9375, 1.0, 0.1875, 1.0, 0.25, 1.0, 0.25, 1.0, 0.1875, 1.0, 0.625, 1.0, 0.6875, 1.0, 0.6875, 1.0, 0.625, 1.0, 0.3125, 1.0, 0.375, 1.0, 0.375, 1.0, 0.3125, 1.0, 0.0, 1.0, 0.0625, 1.0, 0.0625, 1.0, 0.0, 1.0, 0.75, 1.0, 0.8125, 1.0, 0.8125, 1.0, 0.75, 1.0, 0.4375, 1.0, 0.5, 1.0, 0.5, 1.0, 0.4375, 1.0, 0.125, 1.0, 0.1875, 1.0, 0.1875, 1.0, 0.125, 1.0, 0.875, 1.0, 0.9375, 1.0, 0.9375, 1.0, 0.875, 1.0, 0.5625, 1.0, 0.625, 1.0, 0.625, 1.0, 0.5625, 1.0, 0.25, 1.0, 0.3125, 1.0, 0.3125, 1.0, 0.25, 1.0, 0.6875, 1.0, 0.75, 1.0, 0.75, 1.0, 0.6875, 1.0, 0.375, 1.0, 0.4375, 1.0, 0.4375, 1.0, 0.375, 1.0, 0.9375, 1.0, 1.0, 1.0, 1.0, 1.0, 0.9375, 1.0, 0.75, 1.0, 0.8125, 1.0, 0.8125, 1.0, 0.75, 1.0, 0.25, 1.0, 0.3125, 1.0, 0.3125, 1.0, 0.25, 1.0, 0.6875, 1.0, 0.75, 1.0, 0.75, 1.0, 0.6875, 1.0, 0.1875, 1.0, 0.25, 1.0, 0.25, 1.0, 0.1875, 1.0, 0.625, 1.0, 0.6875, 1.0, 0.6875, 1.0, 0.625, 1.0, 0.125, 1.0, 0.1875, 1.0, 0.1875, 1.0, 0.125, 1.0, 0.5625, 1.0, 0.625, 1.0, 0.625, 1.0, 0.5625, 1.0, 0.0625, 1.0, 0.125, 1.0, 0.125, 1.0, 0.0625, 1.0, 0.5, 1.0, 0.5625, 1.0, 0.5625, 1.0, 0.5, 1.0, 0.9375, 1.0, 1.0, 1.0, 1.0, 1.0, 0.9375, 1.0, 0.0, 1.0, 0.0625, 1.0, 0.0625, 1.0, 0.0, 1.0, 0.4375, 1.0, 0.5, 1.0, 0.5, 1.0, 0.4375, 1.0, 0.875, 1.0, 0.9375, 1.0, 0.9375, 1.0, 0.875, 1.0, 0.375, 1.0, 0.4375, 1.0, 0.4375, 1.0, 0.375, 1.0, 0.8125, 1.0, 0.875, 1.0, 0.875, 1.0, 0.8125, 1.0, 0.625, 1.0, 0.6875, 1.0, 0.6875, 1.0, 0.625, 1.0, 0.0, 1.0, 0.0625, 1.0, 0.0625, 1.0, 0.0, 1.0, 0.4375, 1.0, 0.5, 1.0, 0.5, 1.0, 0.4375, 1.0, 0.875, 1.0, 0.9375, 1.0, 0.9375, 1.0, 0.875, 1.0, 0.375, 1.0, 0.4375, 1.0, 0.4375, 1.0, 0.375, 1.0, 0.8125, 1.0, 0.875, 1.0, 0.875, 1.0, 0.8125, 1.0, 0.3125, 1.0, 0.375, 1.0, 0.375, 1.0, 0.3125, 1.0, 0.75, 1.0, 0.8125, 1.0, 0.8125, 1.0, 0.75, 1.0, 0.25, 1.0, 0.3125, 1.0, 0.3125, 1.0, 0.25, 1.0, 0.6875, 1.0, 0.75, 1.0, 0.75, 1.0, 0.6875, 1.0, 0.1875, 1.0, 0.25, 1.0, 0.25, 1.0, 0.1875, 1.0, 0.625, 1.0, 0.6875, 1.0, 0.6875, 1.0, 0.625, 1.0, 0.125, 1.0, 0.1875, 1.0, 0.1875, 1.0, 0.125, 1.0, 0.5625, 1.0, 0.625, 1.0, 0.625, 1.0, 0.5625, 1.0, 0.0625, 1.0, 0.125, 1.0, 0.125, 1.0, 0.0625, 1.0, 0.5, 1.0, 0.5625, 1.0, 0.5625, 1.0, 0.5, 1.0, 0.3125, 1.0, 0.375, 1.0, 0.375, 1.0, 0.3125, 1.0, 0.125, 1.0, 0.1875, 1.0, 0.1875, 1.0, 0.125, 1.0, 0.5625, 1.0, 0.625, 1.0, 0.625, 1.0, 0.5625, 1.0, 0.0625, 1.0, 0.125, 1.0, 0.125, 1.0, 0.0625, 1.0, 0.5, 1.0, 0.5625, 1.0, 0.5625, 1.0, 0.5, 1.0, 0.9375, 1.0, 1.0, 1.0, 1.0, 1.0, 0.9375, 1.0, 0.0, 1.0, 0.0625, 1.0, 0.0625, 1.0, 0.0, 1.0, 0.4375, 1.0, 0.5, 1.0, 0.5, 1.0, 0.4375, 1.0, 0.875, 1.0, 0.9375, 1.0, 0.9375, 1.0, 0.875, 1.0, 0.375, 1.0, 0.4375, 1.0, 0.4375, 1.0, 0.375, 1.0, 0.8125, 1.0, 0.875, 1.0, 0.875, 1.0, 0.8125, 1.0, 0.3125, 1.0, 0.375, 1.0, 0.375, 1.0, 0.3125, 1.0, 0.75, 1.0, 0.8125, 1.0, 0.8125, 1.0, 0.75, 1.0, 0.25, 1.0, 0.3125, 1.0, 0.3125, 1.0, 0.25, 1.0, 0.6875, 1.0, 0.75, 1.0, 0.75, 1.0, 0.6875, 1.0, 0.1875, 1.0, 0.25, 1.0, 0.25, 1.0, 0.1875, 1.0, 0.0, 1.0, 0.0625, 1.0, 0.0625, 1.0, 0.0, 1.0, 0.75, 1.0, 0.8125, 1.0, 0.8125, 1.0, 0.75, 1.0, 0.25, 1.0, 0.3125, 1.0, 0.3125, 1.0, 0.25, 1.0, 0.6875, 1.0, 0.75, 1.0, 0.75, 1.0, 0.6875, 1.0, 0.1875, 1.0, 0.25, 1.0, 0.25, 1.0, 0.1875, 1.0, 0.625, 1.0, 0.6875, 1.0, 0.6875, 1.0, 0.625, 1.0, 0.125, 1.0, 0.1875, 1.0, 0.1875, 1.0, 0.125, 1.0, 0.5625, 1.0, 0.625, 1.0, 0.625, 1.0, 0.5625, 1.0, 0.0625, 1.0, 0.125, 1.0, 0.125, 1.0, 0.0625, 1.0, 0.5, 1.0, 0.5625, 1.0, 0.5625, 1.0, 0.5, 1.0, 0.9375, 1.0, 1.0, 1.0, 1.0, 1.0, 0.9375, 1.0, 0.0, 1.0, 0.0625, 1.0, 0.0625, 1.0, 0.0, 1.0, 0.4375, 1.0, 0.5, 1.0, 0.5, 1.0, 0.4375, 1.0, 0.875, 1.0, 0.9375, 1.0, 0.9375, 1.0, 0.875, 1.0, 0.375, 1.0, 0.4375, 1.0, 0.4375, 1.0, 0.375, 1.0, 0.8125, 1.0, 0.875, 1.0, 0.875, 1.0, 0.8125, 1.0, 0.125, 1.0, 0.1875, 1.0, 0.1875, 1.0, 0.125, 1.0, 0.4375, 1.0, 0.5, 1.0, 0.5, 1.0, 0.4375, 1.0, 0.875, 1.0, 0.9375, 1.0, 0.9375, 1.0, 0.875, 1.0, 0.375, 1.0, 0.4375, 1.0, 0.4375, 1.0, 0.375, 1.0, 0.8125, 1.0, 0.875, 1.0, 0.875, 1.0, 0.8125, 1.0, 0.3125, 1.0, 0.375, 1.0, 0.375, 1.0, 0.3125, 1.0, 0.75, 1.0, 0.8125, 1.0, 0.8125, 1.0, 0.75, 1.0, 0.25, 1.0, 0.3125, 1.0, 0.3125, 1.0, 0.25, 1.0, 0.6875, 1.0, 0.75, 1.0, 0.75, 1.0, 0.6875, 1.0, 0.1875, 1.0, 0.25, 1.0, 0.25, 1.0, 0.1875, 1.0, 0.625, 1.0, 0.6875, 1.0, 0.6875, 1.0, 0.625, 1.0, 0.125, 1.0, 0.1875, 1.0, 0.1875, 1.0, 0.125, 1.0, 0.5625, 1.0, 0.625, 1.0, 0.625, 1.0, 0.5625, 1.0, 0.0625, 1.0, 0.125, 1.0, 0.125, 1.0, 0.0625, 1.0, 0.5, 1.0, 0.5625, 1.0, 0.5625, 1.0, 0.5, 1.0, 0.9375, 1.0, 1.0, 1.0, 1.0, 1.0, 0.9375, 1.0, 0.3418, 0.4717, 0.25, 0.49, 0.1582, 0.4717, 0.08029, 0.4197, 0.02827, 0.3418, 0.01, 0.25, 0.02827, 0.1582, 0.08029, 0.08029, 0.1582, 0.02827, 0.25, 0.01, 0.3418, 0.02827, 0.4197, 0.08029, 0.4717, 0.1582, 0.49, 0.25, 0.4717, 0.3418, 0.4197, 0.4197, 0.5625, 1.0, 0.625, 1.0, 0.625, 1.0, 0.5625, 1.0, 0.0625, 1.0, 0.125, 1.0, 0.125, 1.0, 0.0625, 1.0, 0.5, 1.0, 0.5625, 1.0, 0.5625, 1.0, 0.5, 1.0, 0.9375, 1.0, 1.0, 1.0, 1.0, 1.0, 0.9375, 1.0, 0.0, 1.0, 0.0625, 1.0, 0.0625, 1.0, 0.0, 1.0, 0.4375, 1.0, 0.5, 1.0, 0.5, 1.0, 0.4375, 1.0, 0.875, 1.0, 0.9375, 1.0, 0.9375, 1.0, 0.875, 1.0, 0.375, 1.0, 0.4375, 1.0, 0.4375, 1.0, 0.375, 1.0, 0.8125, 1.0, 0.875, 1.0, 0.875, 1.0, 0.8125, 1.0, 0.3125, 1.0, 0.375, 1.0, 0.375, 1.0, 0.3125, 1.0, 0.75, 1.0, 0.8125, 1.0, 0.8125, 1.0, 0.75, 1.0, 0.25, 1.0, 0.3125, 1.0, 0.3125, 1.0, 0.25, 1.0, 0.6875, 1.0, 0.75, 1.0, 0.75, 1.0, 0.6875, 1.0, 0.1875, 1.0, 0.25, 1.0, 0.25, 1.0, 0.1875, 1.0, 0.625, 1.0, 0.6875, 1.0, 0.6875, 1.0, 0.625, 1.0, 0.125, 0.5, 0.125, 0.5, 0.125, 0.75, 0.125, 0.75, 0.375, 0.25, 0.375, 0.5, 0.625, 0.5, 0.625, 0.25, 0.375, 0.5, 0.375, 0.75, 0.625, 0.75, 0.625, 0.5, 0.375, 0.75, 0.375, 1.0, 0.625, 1.0, 0.625, 0.75, 0.125, 0.5, 0.125, 0.75, 0.375, 0.75, 0.375, 0.5, 0.625, 0.5, 0.625, 0.75, 0.875, 0.75, 0.875, 0.5, 0.875, 0.75, 0.875, 0.75, 0.875, 0.5, 0.875, 0.5, 0.625, 0.25, 0.625, 0.25, 0.375, 0.25, 0.375, 0.25, 0.375, 1.0, 0.375, 1.0, 0.625, 1.0, 0.625, 1.0, 0.875, 0.75, 0.875, 0.75, 0.875, 0.5, 0.875, 0.5, 0.3792, 0.002778, 0.3792, 0.002778, 0.6208, 0.002778, 0.6208, 0.002778, 0.125, 0.5, 0.125, 0.5, 0.125, 0.75, 0.125, 0.75, 0.625, 0.25, 0.625, 0.25, 0.375, 0.25, 0.375, 0.25, 0.375, 1.0, 0.375, 1.0, 0.625, 1.0, 0.625, 1.0, 0.3792, 0.002778, 0.375, 0.0, 0.375, 0.25, 0.3792, 0.2472, 0.6208, 0.002778, 0.625, 0.0, 0.375, 0.0, 0.3792, 0.002778, 0.6208, 0.2472, 0.625, 0.25, 0.625, 0.0, 0.6208, 0.002778, 0.3792, 0.2472, 0.375, 0.25, 0.625, 0.25, 0.6208, 0.2472, 0.3792, 0.002778, 0.3792, 0.2472, 0.6208, 0.2472, 0.6208, 0.002778, 0.6208, 0.002778, 0.6208, 0.002778, 0.6208, 0.2472, 0.6208, 0.2472, 0.3792, 0.2472, 0.3792, 0.2472, 0.3792, 0.002778, 0.3792, 0.002778, 0.6208, 0.2472, 0.6208, 0.2472, 0.3792, 0.2472, 0.3792, 0.2472])
_uv = me_monitor.uv_layers.new(name='automap')
_uv.uv.foreach_set('vector', [0.2864, 0.3161, 0.3176, 0.3161, 0.3176, 0.3175, 0.2865, 0.3175, 0.2865, 0.3175, 0.3176, 0.3175, 0.3176, 0.3188, 0.2865, 0.3188, 0.2864, 0.1327, 0.3176, 0.1327, 0.3176, 0.1338, 0.2864, 0.1338, 0.2864, 0.1338, 0.3176, 0.1338, 0.3176, 0.1351, 0.2864, 0.1351, 0.2864, 0.1351, 0.3176, 0.1351, 0.3176, 0.1365, 0.2864, 0.1365, 0.3176, 0.2003, 0.2864, 0.2003, 0.2864, 0.1989, 0.3176, 0.1989, 0.3176, 0.1989, 0.2864, 0.1989, 0.2864, 0.1976, 0.3176, 0.1976, 0.3176, 0.1976, 0.2864, 0.1976, 0.2864, 0.1965, 0.3176, 0.1965, 0.3176, 0.3805, 0.2864, 0.3805, 0.2865, 0.3792, 0.3176, 0.3792, 0.3176, 0.3792, 0.2865, 0.3792, 0.2865, 0.3778, 0.3176, 0.3778, 0.2864, 0.2533, 0.3176, 0.2533, 0.3176, 0.2548, 0.2864, 0.2548, 0.2864, 0.2548, 0.3176, 0.2548, 0.3176, 0.2561, 0.2864, 0.2561, 0.2864, 0.2561, 0.3176, 0.2561, 0.3176, 0.2571, 0.2864, 0.2571, 0.2865, 0.2603, 0.3176, 0.2603, 0.3176, 0.2616, 0.2865, 0.2616, 0.2865, 0.2616, 0.3176, 0.2616, 0.3176, 0.2631, 0.2864, 0.2631, 0.2864, 0.1895, 0.3176, 0.1895, 0.3176, 0.191, 0.2864, 0.191, 0.2864, 0.191, 0.3176, 0.191, 0.3176, 0.1923, 0.2864, 0.1923, 0.2864, 0.1923, 0.3176, 0.1923, 0.3176, 0.1933, 0.2864, 0.1933, 0.2864, 0.322, 0.3176, 0.322, 0.3176, 0.3233, 0.2865, 0.3233, 0.2865, 0.3233, 0.3176, 0.3233, 0.3176, 0.3248, 0.2865, 0.3248, 0.3176, 0.1895, 0.2864, 0.1895, 0.2864, 0.1365, 0.3176, 0.1365, 0.3176, 0.3161, 0.2864, 0.3161, 0.2864, 0.2631, 0.3176, 0.2631, 0.346, 0.05928, 0.3457, 0.06073, 0.3451, 0.06203, 0.3441, 0.06306, 0.3429, 0.06373, 0.3415, 0.06396, 0.2909, 0.06396, 0.2895, 0.06373, 0.2883, 0.06306, 0.2873, 0.06203, 0.2867, 0.06073, 0.2864, 0.05928, 0.2864, 0.006286, 0.2867, 0.004841, 0.2873, 0.003537, 0.2883, 0.002503, 0.2895, 0.001839, 0.2909, 0.00161, 0.3415, 0.00161, 0.3429, 0.001839, 0.3441, 0.002503, 0.3451, 0.003537, 0.3457, 0.004841, 0.346, 0.006286, 0.3176, 0.2533, 0.2864, 0.2533, 0.2864, 0.2003, 0.3176, 0.2003, 0.3176, 0.3778, 0.2865, 0.3778, 0.2865, 0.3248, 0.3176, 0.3248, 0.2908, 0.1295, 0.2895, 0.1293, 0.2882, 0.1286, 0.2873, 0.1276, 0.2867, 0.1263, 0.2864, 0.1248, 0.2864, 0.07185, 0.2867, 0.07041, 0.2873, 0.0691, 0.2882, 0.06807, 0.2895, 0.06741, 0.2908, 0.06718, 0.34, 0.06718, 0.3414, 0.06741, 0.3426, 0.06807, 0.3435, 0.0691, 0.3442, 0.07041, 0.3444, 0.07185, 0.3444, 0.1248, 0.3442, 0.1263, 0.3435, 0.1276, 0.3426, 0.1286, 0.3414, 0.1293, 0.34, 0.1295, 0.2329, 0.6716, 0.2297, 0.1174, 0.2319, 0.1174, 0.2348, 0.6716, 0.2348, 0.6716, 0.2319, 0.1174, 0.2339, 0.1174, 0.2364, 0.6716, 0.2364, 0.6716, 0.2339, 0.1174, 0.2352, 0.1174, 0.2375, 0.6716, 0.3552, 0.5736, 0.3549, 0.01947, 0.3562, 0.01945, 0.3562, 0.5735, 0.3562, 0.5735, 0.3562, 0.01945, 0.3575, 0.01947, 0.3573, 0.5736, 0.2076, 0.6716, 0.2098, 0.1174, 0.2111, 0.1174, 0.2086, 0.6716, 0.2086, 0.6716, 0.2111, 0.1174, 0.2131, 0.1174, 0.2103, 0.6716, 0.2103, 0.6716, 0.2131, 0.1174, 0.2154, 0.1174, 0.2122, 0.6716, 0.2122, 0.6716, 0.2154, 0.1174, 0.2177, 0.1174, 0.2141, 0.6716, 0.2141, 0.6716, 0.2177, 0.1174, 0.2196, 0.1174, 0.2157, 0.6716, 0.2157, 0.6716, 0.2196, 0.1174, 0.2209, 0.1174, 0.2168, 0.6716, 0.3494, 0.6601, 0.3492, 0.106, 0.3505, 0.106, 0.3505, 0.6601, 0.3505, 0.6601, 0.3505, 0.106, 0.3517, 0.106, 0.3515, 0.6601, 0.2282, 0.6716, 0.2241, 0.1174, 0.2254, 0.1174, 0.2293, 0.6716, 0.2274, 0.1174, 0.2254, 0.1174, 0.2256, 0.09492, 0.2275, 0.09851, 0.2293, 0.6716, 0.2254, 0.1174, 0.2274, 0.1174, 0.2309, 0.6716, 0.2309, 0.6716, 0.2274, 0.1174, 0.2297, 0.1174, 0.2329, 0.6716, 0.3368, 0.1879, 0.3372, 0.1861, 0.3379, 0.1847, 0.339, 0.1838, 0.3401, 0.1835, 0.3411, 0.184, 0.3418, 0.1851, 0.3423, 0.1867, 0.3423, 0.1886, 0.3418, 0.1904, 0.3411, 0.1918, 0.3401, 0.1927, 0.339, 0.193, 0.3379, 0.1925, 0.3372, 0.1914, 0.3368, 0.1898, 0.2207, 0.09252, 0.2194, 0.09492, 0.2187, 0.07354, 0.2199, 0.06885, 0.2352, 0.1174, 0.2339, 0.1174, 0.2339, 0.1106, 0.2352, 0.113, 0.2154, 0.1174, 0.2131, 0.1174, 0.213, 0.107, 0.2153, 0.1027, 0.2319, 0.1174, 0.2297, 0.1174, 0.2298, 0.1027, 0.232, 0.107, 0.3517, 0.106, 0.3505, 0.106, 0.3505, 0.08028, 0.3517, 0.08112, 0.2111, 0.1174, 0.2098, 0.1174, 0.2098, 0.113, 0.2111, 0.1106, 0.2209, 0.1174, 0.2196, 0.1174, 0.2194, 0.09492, 0.2207, 0.09252, 0.2297, 0.1174, 0.2274, 0.1174, 0.2275, 0.09851, 0.2298, 0.1027, 0.3562, 0.01945, 0.3549, 0.01947, 0.3549, 0.01506, 0.3562, 0.0159, 0.2177, 0.1174, 0.2154, 0.1174, 0.2153, 0.1027, 0.2175, 0.09851, 0.2254, 0.1174, 0.2241, 0.1174, 0.2243, 0.09252, 0.2256, 0.09492, 0.2339, 0.1174, 0.2319, 0.1174, 0.232, 0.107, 0.2339, 0.1106, 0.2131, 0.1174, 0.2111, 0.1174, 0.2111, 0.1106, 0.213, 0.107, 0.3505, 0.106, 0.3492, 0.106, 0.3492, 0.08112, 0.3505, 0.08028, 0.3575, 0.01947, 0.3562, 0.01945, 0.3562, 0.0159, 0.3575, 0.01506, 0.2196, 0.1174, 0.2177, 0.1174, 0.2175, 0.09851, 0.2194, 0.09492, 0.2324, 0.09709, 0.2303, 0.08882, 0.2311, 0.07632, 0.233, 0.08821, 0.3562, 0.0159, 0.3549, 0.01506, 0.3549, 0.01088, 0.3562, 0.01251, 0.3505, 0.08028, 0.3492, 0.08112, 0.3492, 0.05744, 0.3505, 0.0558, 0.3575, 0.01506, 0.3562, 0.0159, 0.3562, 0.01251, 0.3575, 0.01088, 0.3517, 0.08112, 0.3505, 0.08028, 0.3505, 0.0558, 0.3517, 0.05744, 0.2111, 0.1106, 0.2098, 0.113, 0.2097, 0.1088, 0.2109, 0.1041, 0.2256, 0.09492, 0.2243, 0.09252, 0.2252, 0.06885, 0.2264, 0.07354, 0.213, 0.107, 0.2111, 0.1106, 0.2109, 0.1041, 0.2126, 0.09709, 0.2275, 0.09851, 0.2256, 0.09492, 0.2264, 0.07354, 0.2282, 0.08055, 0.2153, 0.1027, 0.213, 0.107, 0.2126, 0.09709, 0.2148, 0.08882, 0.232, 0.107, 0.2298, 0.1027, 0.2303, 0.08882, 0.2324, 0.09709, 0.2298, 0.1027, 0.2275, 0.09851, 0.2282, 0.08055, 0.2303, 0.08882, 0.2175, 0.09851, 0.2153, 0.1027, 0.2148, 0.08882, 0.2169, 0.08055, 0.2339, 0.1106, 0.232, 0.107, 0.2324, 0.09709, 0.2342, 0.1041, 0.2194, 0.09492, 0.2175, 0.09851, 0.2169, 0.08055, 0.2187, 0.07354, 0.2352, 0.113, 0.2339, 0.1106, 0.2342, 0.1041, 0.2354, 0.1088, 0.2105, 0.09829, 0.2094, 0.105, 0.209, 0.1019, 0.2099, 0.09345, 0.2303, 0.08882, 0.2282, 0.08055, 0.2293, 0.06443, 0.2311, 0.07632, 0.2169, 0.08055, 0.2148, 0.08882, 0.2139, 0.07632, 0.2157, 0.06443, 0.2342, 0.1041, 0.2324, 0.09709, 0.233, 0.08821, 0.2346, 0.09829, 0.2187, 0.07354, 0.2169, 0.08055, 0.2157, 0.06443, 0.2173, 0.05435, 0.2354, 0.1088, 0.2342, 0.1041, 0.2346, 0.09829, 0.2356, 0.105, 0.2199, 0.06885, 0.2187, 0.07354, 0.2173, 0.05435, 0.2184, 0.04762, 0.3562, 0.01251, 0.3549, 0.01088, 0.3549, 0.007118, 0.3562, 0.009477, 0.3505, 0.0558, 0.3492, 0.05744, 0.3492, 0.03618, 0.3505, 0.03383, 0.3575, 0.01088, 0.3562, 0.01251, 0.3562, 0.009477, 0.3575, 0.007118, 0.3517, 0.05744, 0.3505, 0.0558, 0.3505, 0.03383, 0.3517, 0.03618, 0.2109, 0.1041, 0.2097, 0.1088, 0.2094, 0.105, 0.2105, 0.09829, 0.2264, 0.07354, 0.2252, 0.06885, 0.2267, 0.04762, 0.2277, 0.05435, 0.2126, 0.09709, 0.2109, 0.1041, 0.2105, 0.09829, 0.212, 0.08821, 0.2282, 0.08055, 0.2264, 0.07354, 0.2277, 0.05435, 0.2293, 0.06443, 0.2148, 0.08882, 0.2126, 0.09709, 0.212, 0.08821, 0.2139, 0.07632, 0.2164, 0.02988, 0.2155, 0.03833, 0.2133, 0.02626, 0.2139, 0.01653, 0.2277, 0.05435, 0.2267, 0.04762, 0.2287, 0.02988, 0.2295, 0.03833, 0.212, 0.08821, 0.2105, 0.09829, 0.2099, 0.09345, 0.2112, 0.0808, 0.2293, 0.06443, 0.2277, 0.05435, 0.2295, 0.03833, 0.2308, 0.05097, 0.2139, 0.07632, 0.212, 0.08821, 0.2112, 0.0808, 0.2127, 0.06589, 0.233, 0.08821, 0.2311, 0.07632, 0.2323, 0.06589, 0.2338, 0.0808, 0.2311, 0.07632, 0.2293, 0.06443, 0.2308, 0.05097, 0.2323, 0.06589, 0.2157, 0.06443, 0.2139, 0.07632, 0.2127, 0.06589, 0.2142, 0.05097, 0.2346, 0.09829, 0.233, 0.08821, 0.2338, 0.0808, 0.2351, 0.09345, 0.2173, 0.05435, 0.2157, 0.06443, 0.2142, 0.05097, 0.2155, 0.03833, 0.2356, 0.105, 0.2346, 0.09829, 0.2351, 0.09345, 0.236, 0.1019, 0.2184, 0.04762, 0.2173, 0.05435, 0.2155, 0.03833, 0.2164, 0.02988, 0.3562, 0.009477, 0.3549, 0.007118, 0.3549, 0.003977, 0.3562, 0.006938, 0.3505, 0.03383, 0.3492, 0.03618, 0.3492, 0.01842, 0.3505, 0.01545, 0.3575, 0.007118, 0.3562, 0.009477, 0.3562, 0.006938, 0.3575, 0.003977, 0.3517, 0.03618, 0.3505, 0.03383, 0.3505, 0.01545, 0.3517, 0.01842, 0.2338, 0.05803, 0.2327, 0.04084, 0.2348, 0.03454, 0.2354, 0.05315, 0.3562, 0.006938, 0.3549, 0.003977, 0.3549, 0.00161, 0.3562, 0.005025, 0.3505, 0.01545, 0.3492, 0.01842, 0.3492, 0.005025, 0.3505, 0.00161, 0.3575, 0.003977, 0.3562, 0.006938, 0.3562, 0.005025, 0.3575, 0.00161, 0.3517, 0.01842, 0.3505, 0.01545, 0.3505, 0.00161, 0.3517, 0.005025, 0.2099, 0.09345, 0.209, 0.1019, 0.2086, 0.09953, 0.2092, 0.0898, 0.2295, 0.03833, 0.2287, 0.02988, 0.2311, 0.01653, 0.2318, 0.02626, 0.2112, 0.0808, 0.2099, 0.09345, 0.2092, 0.0898, 0.2101, 0.07522, 0.2308, 0.05097, 0.2295, 0.03833, 0.2318, 0.02626, 0.2327, 0.04084, 0.2127, 0.06589, 0.2112, 0.0808, 0.2101, 0.07522, 0.2112, 0.05803, 0.2338, 0.0808, 0.2323, 0.06589, 0.2338, 0.05803, 0.2349, 0.07522, 0.2323, 0.06589, 0.2308, 0.05097, 0.2327, 0.04084, 0.2338, 0.05803, 0.2142, 0.05097, 0.2127, 0.06589, 0.2112, 0.05803, 0.2123, 0.04084, 0.2351, 0.09345, 0.2338, 0.0808, 0.2349, 0.07522, 0.2358, 0.0898, 0.2155, 0.03833, 0.2142, 0.05097, 0.2123, 0.04084, 0.2133, 0.02626, 0.236, 0.1019, 0.2351, 0.09345, 0.2358, 0.0898, 0.2364, 0.09953, 0.2343, 0.01877, 0.2339, 0.00823, 0.2369, 0.005406, 0.237, 0.01622, 0.2123, 0.04084, 0.2112, 0.05803, 0.2096, 0.05315, 0.2102, 0.03454, 0.2358, 0.0898, 0.2349, 0.07522, 0.236, 0.07175, 0.2366, 0.08753, 0.2133, 0.02626, 0.2123, 0.04084, 0.2102, 0.03454, 0.2107, 0.01877, 0.2364, 0.09953, 0.2358, 0.0898, 0.2366, 0.08753, 0.2369, 0.09807, 0.2139, 0.01653, 0.2133, 0.02626, 0.2107, 0.01877, 0.2111, 0.00823, 0.2366, 0.103, 0.2364, 0.09953, 0.2369, 0.09807, 0.237, 0.1018, 0.2141, 0.01311, 0.2139, 0.01653, 0.2111, 0.00823, 0.2112, 0.00453, 0.2086, 0.09953, 0.2084, 0.103, 0.208, 0.1018, 0.2081, 0.09807, 0.2311, 0.01653, 0.2309, 0.01311, 0.2338, 0.00453, 0.2339, 0.00823, 0.2092, 0.0898, 0.2086, 0.09953, 0.2081, 0.09807, 0.2085, 0.08753, 0.2318, 0.02626, 0.2311, 0.01653, 0.2339, 0.00823, 0.2343, 0.01877, 0.2101, 0.07522, 0.2092, 0.0898, 0.2085, 0.08753, 0.209, 0.07175, 0.2327, 0.04084, 0.2318, 0.02626, 0.2343, 0.01877, 0.2348, 0.03454, 0.2112, 0.05803, 0.2101, 0.07522, 0.209, 0.07175, 0.2096, 0.05315, 0.2349, 0.07522, 0.2338, 0.05803, 0.2354, 0.05315, 0.236, 0.07175, 0.3213, 0.2017, 0.3208, 0.1827, 0.3208, 0.1636, 0.3213, 0.1474, 0.3223, 0.1366, 0.3235, 0.1327, 0.3248, 0.1365, 0.3261, 0.1473, 0.327, 0.1635, 0.3275, 0.1826, 0.3275, 0.2016, 0.327, 0.2178, 0.3261, 0.2287, 0.3248, 0.2325, 0.3235, 0.2287, 0.3223, 0.2179, 0.209, 0.07175, 0.2085, 0.08753, 0.2076, 0.08676, 0.2077, 0.07057, 0.2348, 0.03454, 0.2343, 0.01877, 0.237, 0.01622, 0.2371, 0.0324, 0.2096, 0.05315, 0.209, 0.07175, 0.2077, 0.07057, 0.2079, 0.05149, 0.236, 0.07175, 0.2354, 0.05315, 0.2372, 0.05149, 0.2373, 0.07057, 0.2354, 0.05315, 0.2348, 0.03454, 0.2371, 0.0324, 0.2372, 0.05149, 0.2102, 0.03454, 0.2096, 0.05315, 0.2079, 0.05149, 0.208, 0.0324, 0.2366, 0.08753, 0.236, 0.07175, 0.2373, 0.07057, 0.2374, 0.08676, 0.2107, 0.01877, 0.2102, 0.03454, 0.208, 0.0324, 0.2081, 0.01622, 0.2369, 0.09807, 0.2366, 0.08753, 0.2374, 0.08676, 0.2374, 0.09757, 0.2111, 0.00823, 0.2107, 0.01877, 0.2081, 0.01622, 0.2081, 0.005406, 0.237, 0.1018, 0.2369, 0.09807, 0.2374, 0.09757, 0.2375, 0.1014, 0.2112, 0.00453, 0.2111, 0.00823, 0.2081, 0.005406, 0.2081, 0.00161, 0.2081, 0.09807, 0.208, 0.1018, 0.2076, 0.1014, 0.2076, 0.09757, 0.2339, 0.00823, 0.2338, 0.00453, 0.2369, 0.00161, 0.2369, 0.005406, 0.2085, 0.08753, 0.2081, 0.09807, 0.2076, 0.09757, 0.2076, 0.08676, 0.0404, 0.3333, 0.00161, 0.00161, 0.1014, 0.00161, 0.06257, 0.3333, 0.3607, 0.00161, 0.3632, 0.002959, 0.3632, 0.3348, 0.3607, 0.3334, 0.2407, 0.00161, 0.2629, 0.00161, 0.2629, 0.3333, 0.2407, 0.3333, 0.3664, 0.002959, 0.3689, 0.00161, 0.3689, 0.3334, 0.3664, 0.3348, 0.3368, 0.1549, 0.3368, 0.1327, 0.3396, 0.1327, 0.3396, 0.1549, 0.3395, 0.1581, 0.3395, 0.1803, 0.3368, 0.1803, 0.3368, 0.1581, 0.3275, 0.3354, 0.3247, 0.3354, 0.3247, 0.2357, 0.3275, 0.2357, 0.0404, 0.6649, 0.00161, 0.9966, 0.00161, 0.00161, 0.0404, 0.3333, 0.06257, 0.3333, 0.1014, 0.00161, 0.1014, 0.9966, 0.06257, 0.6649, 0.06257, 0.6649, 0.1014, 0.9966, 0.00161, 0.9966, 0.0404, 0.6649, 0.2775, 0.00161, 0.2788, 0.002285, 0.2788, 0.9645, 0.2775, 0.9639, 0.3335, 0.2325, 0.3307, 0.2325, 0.3307, 0.1327, 0.3335, 0.1327, 0.2743, 0.9984, 0.2718, 0.997, 0.2718, 0.00161, 0.2743, 0.002959, 0.2661, 0.002959, 0.2686, 0.00161, 0.2686, 0.997, 0.2661, 0.9984, 0.1057, 0.01819, 0.1046, 0.00161, 0.2043, 0.00161, 0.2032, 0.01819, 0.1057, 0.98, 0.1046, 0.9966, 0.1046, 0.00161, 0.1057, 0.01819, 0.2032, 0.98, 0.2043, 0.9966, 0.1046, 0.9966, 0.1057, 0.98, 0.2032, 0.01819, 0.2043, 0.00161, 0.2043, 0.9966, 0.2032, 0.98, 0.0003182, 0.0003182, 0.1016, 0.0003182, 0.1016, 0.9997, 0.0003182, 0.9997, 0.3307, 0.2357, 0.3321, 0.2357, 0.3321, 0.3333, 0.3307, 0.3333, 0.3353, 0.2357, 0.3367, 0.2357, 0.3367, 0.3333, 0.3353, 0.3333, 0.2832, 0.9639, 0.282, 0.9645, 0.282, 0.002285, 0.2832, 0.00161])
_uv.active_render = True
me_monitor.materials.append(mat_black_plastic)
me_monitor.materials.append(mat_screen)
me_monitor.use_mirror_vertex_groups = False
me_monitor.auto_texspace = False
me_monitor.update()

# ---- objects
ob_monitor = bpy.data.objects.new('monitor', me_monitor)
ob_monitor_1 = bpy.data.objects.new('Monitor', None)

# ---- transforms, parenting, visibility, modifiers, constraints
ob_monitor.parent = ob_monitor_1
ob_monitor.location = (0.0, 0.0, 0.0)
ob_monitor.lock_rotations_4d = False
ob_monitor.empty_display_type = 'ARROWS'
ob_monitor.lineart.crease_threshold = 0.0
ob_monitor_1.location = (0.0, 0.0, 0.0)
ob_monitor_1.empty_display_size = 0.65

# ---- collection membership
scene.collection.objects.link(ob_monitor)
scene.collection.objects.link(ob_monitor_1)

# ---- scene / render settings (as saved in the file)
scene.frame_start = 1; scene.frame_end = 250; scene.frame_set(1)
scene.render.engine = 'CYCLES'
scene.cycles.bake_type = 'DIFFUSE'
bpy.context.view_layer.update()

# ---- added for rendering (the .blend has no active camera and no usable light): camera, sun
cam_auto = bpy.data.cameras.new('AutoCamera')
cam_auto.lens = 50.0
cam_auto.sensor_width = 36.0
cam_auto.clip_end = 1000.0
ob_auto_camera = bpy.data.objects.new('AutoCamera', cam_auto)
scene.collection.objects.link(ob_auto_camera)
ob_auto_camera.location = (0.870455, -1.04455, 0.972142)
ob_auto_camera.rotation_euler = (1.09748, -7.21219e-08, 0.694738)
scene.camera = ob_auto_camera
light_auto_sun = bpy.data.lights.new('AutoSun', 'SUN')
light_auto_sun.energy = 3.0
light_auto_sun.angle = 0.0523599
ob_auto_sun = bpy.data.objects.new('AutoSun', light_auto_sun)
scene.collection.objects.link(ob_auto_sun)
ob_auto_sun.rotation_euler = (0.872665, 0.174533, 0.523599)
bpy.context.view_layer.update()
